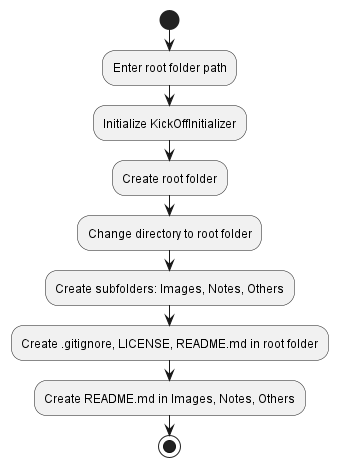

The diagram above was rendered by PlantUML. Its source (embedded in the PNG):
@startuml

start
:Enter root folder path;
:Initialize KickOffInitializer;
:Create root folder;
:Change directory to root folder;
:Create subfolders: Images, Notes, Others;
:Create .gitignore, LICENSE, README.md in root folder;
:Create README.md in Images, Notes, Others;
stop

@enduml